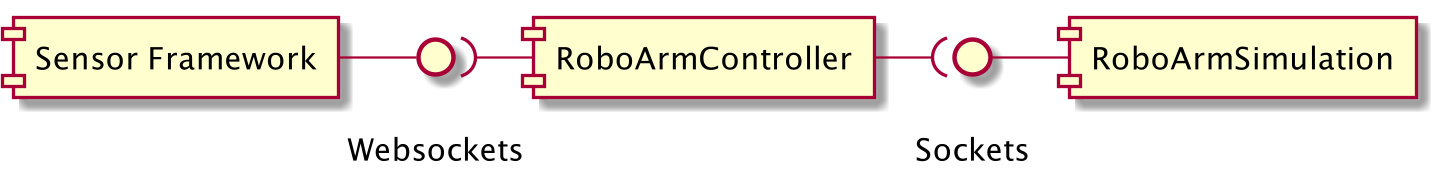

The diagram above was rendered by PlantUML. Its source (embedded in the PNG):
@startuml


component "Sensor Framework" as SensorFramework

interface "\nWebsockets" as SensorInterface
SensorFramework - SensorInterface

component "RoboArmController"
SensorInterface )- RoboArmController

component RoboArmSimulation

interface "\nSockets" as RoboArmInterface
RoboArmController -( RoboArmInterface
RoboArmInterface - RoboArmSimulation



@enduml